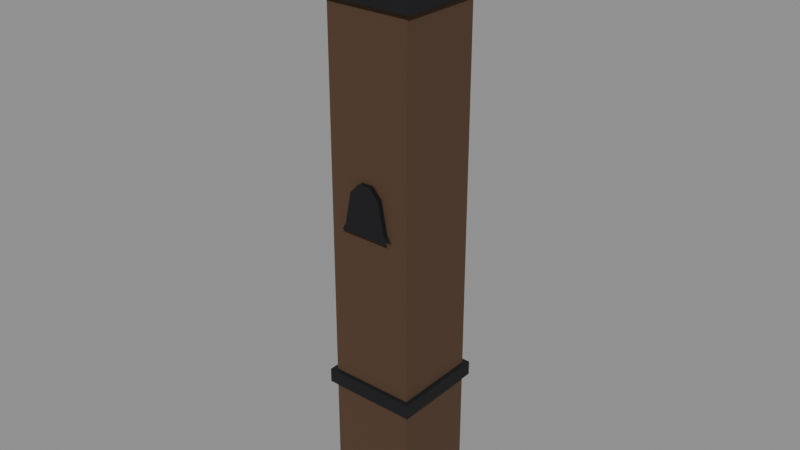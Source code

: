 # Source: hub_palisade_corner.blend  (saved by Blender 5.2.45; exported with 4.5.12 LTS)
import bpy
from mathutils import Matrix  # noqa: F401  (used for matrix-valued properties, if any)

bpy.ops.wm.read_factory_settings(use_empty=True)
scene = bpy.context.scene
scene.name = 'Scene'

# ---- materials (node trees are filled in below, after node groups)
mat_tex_wood = bpy.data.materials.new('tex_wood')
mat_iron = bpy.data.materials.new('iron')

# ---- material node trees
mat_tex_wood.use_nodes = True; mat_tex_wood.node_tree.nodes.clear()
_N = mat_tex_wood.node_tree.nodes; _L = mat_tex_wood.node_tree.links
n0 = _N.new('ShaderNodeBsdfPrincipled'); n0.name = 'Principled BSDF'; n0.location = (-200, 100)
n0.inputs[0].default_value = (0.08354, 0.04323, 0.02198, 1.0)
n0.inputs[2].default_value = 0.9
n0.inputs[10].default_value = 0.005
n1 = _N.new('ShaderNodeOutputMaterial'); n1.name = 'Material Output'; n1.location = (200, 100)
_L.new(n0.outputs[0], n1.inputs[0])
n1.is_active_output = True
mat_iron.use_nodes = True; mat_iron.node_tree.nodes.clear()
_N = mat_iron.node_tree.nodes; _L = mat_iron.node_tree.links
n0 = _N.new('ShaderNodeBsdfPrincipled'); n0.name = 'Principled BSDF'; n0.location = (-200, 100)
n0.inputs[0].default_value = (0.02198, 0.02198, 0.02452, 1.0)
n0.inputs[1].default_value = 0.6
n0.inputs[2].default_value = 0.7
n0.inputs[10].default_value = 0.005
n1 = _N.new('ShaderNodeOutputMaterial'); n1.name = 'Material Output'; n1.location = (200, 100)
_L.new(n0.outputs[0], n1.inputs[0])
n1.is_active_output = True

# ---- meshes
me_section = bpy.data.meshes.new('Section')
me_section.from_pydata([(-0.18, -0.18, 0.0), (0.18, -0.18, 0.0), (-0.18, 0.18, 0.0), (0.18, 0.18, 0.0), (-0.18, -0.18, 2.4), (0.18, -0.18, 2.4), (-0.18, 0.18, 2.4), (0.18, 0.18, 2.4), (-0.17, -0.18, 2.395), (-0.07, -0.18, 2.395), (-0.17, 0.18, 2.395), (-0.07, 0.18, 2.395), (-0.17, -0.18, 2.545), (-0.07, -0.18, 2.545), (-0.17, 0.18, 2.545), (-0.07, 0.18, 2.545), (0.07, -0.18, 2.395), (0.17, -0.18, 2.395), (0.07, 0.18, 2.395), (0.17, 0.18, 2.395), (0.07, -0.18, 2.545), (0.17, -0.18, 2.545), (0.07, 0.18, 2.545), (0.17, 0.18, 2.545), (-0.2, -0.2, 0.57), (0.2, -0.2, 0.57), (-0.2, 0.2, 0.57), (0.2, 0.2, 0.57), (-0.2, -0.2, 0.63), (0.2, -0.2, 0.63), (-0.2, 0.2, 0.63), (0.2, 0.2, 0.63), (-0.2, -0.2, 2.17), (0.2, -0.2, 2.17), (-0.2, 0.2, 2.17), (0.2, 0.2, 2.17), (-0.2, -0.2, 2.23), (0.2, -0.2, 2.23), (-0.2, 0.2, 2.23), (0.2, 0.2, 2.23), (-0.11, -0.185, 1.3), (0.11, -0.185, 1.3), (0.0924, -0.185, 1.333), (0.066, -0.185, 1.465), (0.0264, -0.185, 1.509), (-0.0264, -0.185, 1.509), (-0.066, -0.185, 1.465), (-0.0924, -0.185, 1.333), (-0.11, -0.205, 1.3), (0.11, -0.205, 1.3), (0.0924, -0.205, 1.333), (0.066, -0.205, 1.465), (0.0264, -0.205, 1.509), (-0.0264, -0.205, 1.509), (-0.066, -0.205, 1.465), (-0.0924, -0.205, 1.333)], [], [(0, 2, 3, 1), (4, 5, 7, 6), (0, 1, 5, 4), (2, 6, 7, 3), (0, 4, 6, 2), (1, 3, 7, 5), (8, 10, 11, 9), (12, 13, 15, 14), (8, 9, 13, 12), (10, 14, 15, 11), (8, 12, 14, 10), (9, 11, 15, 13), (16, 18, 19, 17), (20, 21, 23, 22), (16, 17, 21, 20), (18, 22, 23, 19), (16, 20, 22, 18), (17, 19, 23, 21), (24, 26, 27, 25), (28, 29, 31, 30), (24, 25, 29, 28), (26, 30, 31, 27), (24, 28, 30, 26), (25, 27, 31, 29), (32, 34, 35, 33), (36, 37, 39, 38), (32, 33, 37, 36), (34, 38, 39, 35), (32, 36, 38, 34), (33, 35, 39, 37), (48, 49, 50, 51, 52, 53, 54, 55), (47, 46, 45, 44, 43, 42, 41, 40)])
me_section.polygons.foreach_set('material_index', [0, 0, 0, 0, 0, 0, 0, 0, 0, 0, 0, 0, 0, 0, 0, 0, 0, 0, 1, 1, 1, 1, 1, 1, 1, 1, 1, 1, 1, 1, 1, 1])
me_section.materials.append(mat_tex_wood)
me_section.materials.append(mat_iron)
me_section.update()

# ---- objects
ob_section = bpy.data.objects.new('Section', me_section)

# ---- transforms, parenting, visibility, modifiers, constraints
ob_section.location = (0.0, 0.0, 0.0)

# ---- collection membership
scene.collection.objects.link(ob_section)

# ---- scene / render settings (as saved in the file)
scene.frame_start = 1; scene.frame_end = 250; scene.frame_set(1)
scene.render.engine = 'BLENDER_EEVEE_NEXT'
scene.render.bake_bias = 0.0
scene.render.bake_samples = 0
scene.render.compositor_device = 'GPU'
scene.eevee.use_volume_custom_range = False
scene.eevee.fast_gi_thickness_near = 0.1
scene.eevee.fast_gi_thickness_far = 0.0
scene.eevee.ray_tracing_options.screen_trace_thickness = 0.1
bpy.context.view_layer.update()

# ---- added for rendering (the .blend has no active camera and no usable light): camera, sun + grey world if the file has none
cam_auto = bpy.data.cameras.new('AutoCamera')
cam_auto.lens = 50.0
cam_auto.sensor_width = 36.0
cam_auto.clip_end = 1000.0
ob_auto_camera = bpy.data.objects.new('AutoCamera', cam_auto)
scene.collection.objects.link(ob_auto_camera)
ob_auto_camera.location = (2.41288, -2.89795, 3.2028)
ob_auto_camera.rotation_euler = (1.09748, -7.21219e-08, 0.694738)
scene.camera = ob_auto_camera
light_auto_sun = bpy.data.lights.new('AutoSun', 'SUN')
light_auto_sun.energy = 3.0
light_auto_sun.angle = 0.0523599
ob_auto_sun = bpy.data.objects.new('AutoSun', light_auto_sun)
scene.collection.objects.link(ob_auto_sun)
ob_auto_sun.rotation_euler = (0.872665, 0.174533, 0.523599)
if scene.world is None:
    world_auto = bpy.data.worlds.new('AutoWorld')
    world_auto.color = (0.3, 0.3, 0.3)
    scene.world = world_auto
bpy.context.view_layer.update()
